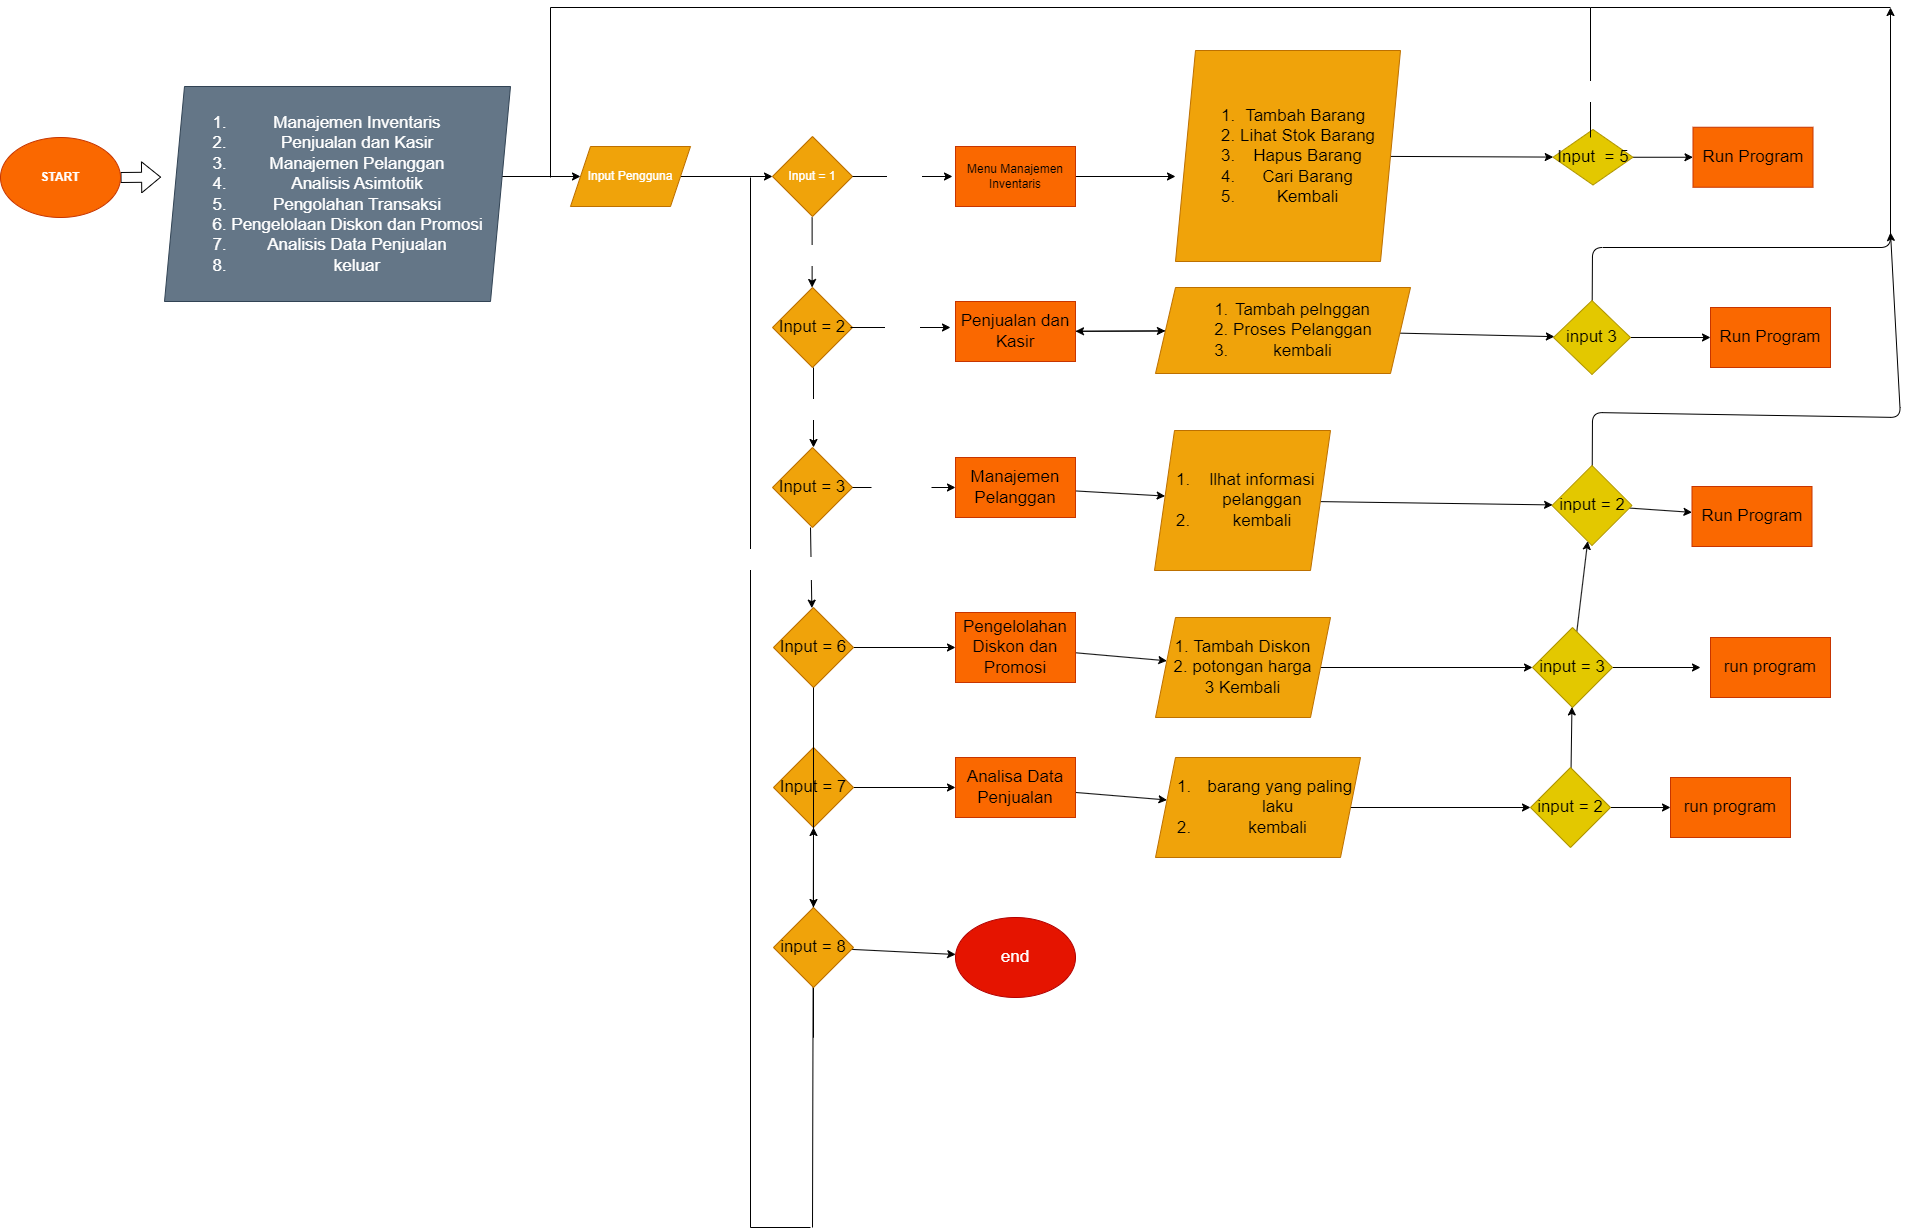

The diagram above was exported from draw.io. Its source (the exported page's mxGraphModel, read from the mxfile embedded in the PNG):
<mxGraphModel dx="2040" dy="2283" grid="1" gridSize="10" guides="1" tooltips="1" connect="1" arrows="1" fold="1" page="1" pageScale="1" pageWidth="850" pageHeight="1100" math="0" shadow="0">
  <root>
    <mxCell id="0" />
    <mxCell id="1" parent="0" />
    <mxCell id="5" value="" style="edgeStyle=none;html=1;fontColor=#FFFFFF;shape=flexArrow;" edge="1" parent="1" source="3">
      <mxGeometry relative="1" as="geometry">
        <mxPoint x="260.59451927542955" y="169.61309800278684" as="targetPoint" />
      </mxGeometry>
    </mxCell>
    <mxCell id="3" value="&lt;b&gt;&lt;font color=&quot;#ffffff&quot;&gt;START&lt;/font&gt;&lt;/b&gt;" style="ellipse;whiteSpace=wrap;html=1;fillColor=#fa6800;fontColor=#000000;strokeColor=#C73500;" vertex="1" parent="1">
      <mxGeometry x="100" y="130" width="120" height="80" as="geometry" />
    </mxCell>
    <mxCell id="7" value="" style="edgeStyle=none;html=1;fontSize=12;fontColor=#FFFFFF;" edge="1" parent="1" target="6">
      <mxGeometry relative="1" as="geometry">
        <mxPoint x="580" y="169" as="sourcePoint" />
      </mxGeometry>
    </mxCell>
    <mxCell id="12" value="" style="edgeStyle=none;html=1;fontSize=17;fontColor=#FFFFFF;" edge="1" parent="1" source="6" target="11">
      <mxGeometry relative="1" as="geometry" />
    </mxCell>
    <mxCell id="6" value="Input Pengguna" style="shape=parallelogram;perimeter=parallelogramPerimeter;whiteSpace=wrap;html=1;fixedSize=1;fillColor=#f0a30a;strokeColor=#BD7000;fontColor=#FFFFFF;" vertex="1" parent="1">
      <mxGeometry x="670" y="139" width="120" height="60" as="geometry" />
    </mxCell>
    <mxCell id="10" value="&lt;ol style=&quot;font-size: 17px;&quot;&gt;&lt;li style=&quot;font-size: 17px;&quot;&gt;Manajemen Inventaris&lt;/li&gt;&lt;li style=&quot;font-size: 17px;&quot;&gt;Penjualan dan Kasir&lt;/li&gt;&lt;li style=&quot;font-size: 17px;&quot;&gt;Manajemen Pelanggan&lt;/li&gt;&lt;li style=&quot;font-size: 17px;&quot;&gt;Analisis Asimtotik&lt;/li&gt;&lt;li style=&quot;font-size: 17px;&quot;&gt;Pengolahan Transaksi&lt;/li&gt;&lt;li style=&quot;font-size: 17px;&quot;&gt;Pengelolaan Diskon dan Promosi&lt;/li&gt;&lt;li style=&quot;font-size: 17px;&quot;&gt;Analisis Data Penjualan&lt;/li&gt;&lt;li style=&quot;font-size: 17px;&quot;&gt;keluar&lt;/li&gt;&lt;/ol&gt;" style="shape=parallelogram;perimeter=parallelogramPerimeter;whiteSpace=wrap;html=1;fixedSize=1;fontSize=17;fontColor=#ffffff;fillColor=#647687;strokeColor=#314354;" vertex="1" parent="1">
      <mxGeometry x="264" y="79" width="346" height="215" as="geometry" />
    </mxCell>
    <mxCell id="11" value="Input = 1" style="rhombus;whiteSpace=wrap;html=1;fillColor=#f0a30a;strokeColor=#BD7000;fontColor=#FFFFFF;" vertex="1" parent="1">
      <mxGeometry x="872" y="129" width="80" height="80" as="geometry" />
    </mxCell>
    <mxCell id="69" value="" style="edgeStyle=none;html=1;fontSize=17;fontColor=#FFFFFF;" edge="1" parent="1" source="13">
      <mxGeometry relative="1" as="geometry">
        <mxPoint x="1275" y="169" as="targetPoint" />
      </mxGeometry>
    </mxCell>
    <mxCell id="13" value="Menu Manajemen Inventaris" style="whiteSpace=wrap;html=1;fillColor=#fa6800;strokeColor=#C73500;fontColor=#000000;" vertex="1" parent="1">
      <mxGeometry x="1055" y="139" width="120" height="60" as="geometry" />
    </mxCell>
    <mxCell id="17" value="" style="endArrow=classic;html=1;fontSize=17;fontColor=#FFFFFF;" edge="1" parent="1">
      <mxGeometry relative="1" as="geometry">
        <mxPoint x="952" y="169" as="sourcePoint" />
        <mxPoint x="1052" y="169" as="targetPoint" />
      </mxGeometry>
    </mxCell>
    <mxCell id="18" value="True" style="edgeLabel;resizable=0;html=1;align=center;verticalAlign=middle;fontSize=17;fontColor=#FFFFFF;" connectable="0" vertex="1" parent="17">
      <mxGeometry relative="1" as="geometry" />
    </mxCell>
    <mxCell id="19" value="" style="endArrow=classic;html=1;fontSize=17;fontColor=#FFFFFF;" edge="1" parent="1">
      <mxGeometry relative="1" as="geometry">
        <mxPoint x="911.62" y="210" as="sourcePoint" />
        <mxPoint x="911.62" y="280" as="targetPoint" />
      </mxGeometry>
    </mxCell>
    <mxCell id="20" value="False" style="edgeLabel;resizable=0;html=1;align=center;verticalAlign=middle;fontSize=17;fontColor=#FFFFFF;" connectable="0" vertex="1" parent="19">
      <mxGeometry relative="1" as="geometry" />
    </mxCell>
    <mxCell id="21" value="Input = 2" style="rhombus;whiteSpace=wrap;html=1;fontSize=17;fontColor=#000000;fillColor=#f0a30a;strokeColor=#BD7000;" vertex="1" parent="1">
      <mxGeometry x="872" y="280" width="80" height="80" as="geometry" />
    </mxCell>
    <mxCell id="22" value="" style="endArrow=classic;html=1;fontSize=17;fontColor=#FFFFFF;" edge="1" parent="1">
      <mxGeometry relative="1" as="geometry">
        <mxPoint x="950" y="320" as="sourcePoint" />
        <mxPoint x="1050" y="320" as="targetPoint" />
      </mxGeometry>
    </mxCell>
    <mxCell id="23" value="True" style="edgeLabel;resizable=0;html=1;align=center;verticalAlign=middle;fontSize=17;fontColor=#FFFFFF;" connectable="0" vertex="1" parent="22">
      <mxGeometry relative="1" as="geometry" />
    </mxCell>
    <mxCell id="84" value="" style="edgeStyle=none;html=1;fontSize=17;fontColor=#FFFFFF;" edge="1" parent="1" source="25" target="83">
      <mxGeometry relative="1" as="geometry" />
    </mxCell>
    <mxCell id="25" value="&lt;span style=&quot;background-color: initial;&quot;&gt;Penjualan dan Kasir&lt;/span&gt;" style="rounded=0;whiteSpace=wrap;html=1;fontSize=17;fontColor=#000000;align=center;fillColor=#fa6800;strokeColor=#C73500;" vertex="1" parent="1">
      <mxGeometry x="1055" y="294" width="120" height="60" as="geometry" />
    </mxCell>
    <mxCell id="31" value="" style="edgeStyle=none;html=1;fontSize=17;fontColor=#FFFFFF;startArrow=none;" edge="1" parent="1" source="32" target="30">
      <mxGeometry relative="1" as="geometry" />
    </mxCell>
    <mxCell id="26" value="Input = 3" style="rhombus;whiteSpace=wrap;html=1;fontSize=17;fillColor=#f0a30a;strokeColor=#BD7000;fontColor=#000000;" vertex="1" parent="1">
      <mxGeometry x="872" y="440" width="80" height="80" as="geometry" />
    </mxCell>
    <mxCell id="28" value="" style="endArrow=classic;html=1;fontSize=17;fontColor=#FFFFFF;exitX=0.5;exitY=1;exitDx=0;exitDy=0;entryX=0.5;entryY=0;entryDx=0;entryDy=0;" edge="1" parent="1">
      <mxGeometry relative="1" as="geometry">
        <mxPoint x="913.0000000000002" y="360" as="sourcePoint" />
        <mxPoint x="913.0000000000002" y="440" as="targetPoint" />
      </mxGeometry>
    </mxCell>
    <mxCell id="29" value="False" style="edgeLabel;resizable=0;html=1;align=center;verticalAlign=middle;fontSize=17;fontColor=#FFFFFF;" connectable="0" vertex="1" parent="28">
      <mxGeometry relative="1" as="geometry" />
    </mxCell>
    <mxCell id="97" value="" style="edgeStyle=none;html=1;fontSize=17;fontColor=#FFFFFF;" edge="1" parent="1" source="30" target="96">
      <mxGeometry relative="1" as="geometry" />
    </mxCell>
    <mxCell id="30" value="Manajemen Pelanggan" style="whiteSpace=wrap;html=1;fontSize=17;fillColor=#fa6800;strokeColor=#C73500;fontColor=#000000;" vertex="1" parent="1">
      <mxGeometry x="1055" y="450" width="120" height="60" as="geometry" />
    </mxCell>
    <mxCell id="33" value="" style="edgeStyle=none;html=1;fontSize=17;fontColor=#FFFFFF;endArrow=none;" edge="1" parent="1" source="26" target="32">
      <mxGeometry relative="1" as="geometry">
        <mxPoint x="952.0000000000002" y="480" as="sourcePoint" />
        <mxPoint x="1055" y="480" as="targetPoint" />
      </mxGeometry>
    </mxCell>
    <mxCell id="32" value="True" style="text;html=1;align=center;verticalAlign=middle;resizable=0;points=[];autosize=1;strokeColor=none;fillColor=none;fontSize=17;fontColor=#FFFFFF;" vertex="1" parent="1">
      <mxGeometry x="971" y="465" width="60" height="30" as="geometry" />
    </mxCell>
    <mxCell id="36" value="False" style="endArrow=classic;html=1;fontSize=17;fontColor=#FFFFFF;" edge="1" parent="1">
      <mxGeometry relative="1" as="geometry">
        <mxPoint x="910" y="520" as="sourcePoint" />
        <mxPoint x="911.344262295082" y="600.655737704918" as="targetPoint" />
      </mxGeometry>
    </mxCell>
    <mxCell id="37" value="False" style="edgeLabel;resizable=0;html=1;align=center;verticalAlign=middle;fontSize=17;fontColor=#FFFFFF;" connectable="0" vertex="1" parent="36">
      <mxGeometry relative="1" as="geometry" />
    </mxCell>
    <mxCell id="53" value="" style="edgeStyle=none;html=1;fontSize=17;fontColor=#FFFFFF;startArrow=none;" edge="1" parent="1" source="56" target="52">
      <mxGeometry relative="1" as="geometry" />
    </mxCell>
    <mxCell id="61" value="" style="edgeStyle=none;html=1;fontSize=17;fontColor=#FFFFFF;" edge="1" parent="1" source="50" target="60">
      <mxGeometry relative="1" as="geometry" />
    </mxCell>
    <mxCell id="50" value="Input = 6" style="rhombus;whiteSpace=wrap;html=1;fontSize=17;fontColor=#000000;fillColor=#f0a30a;strokeColor=#BD7000;" vertex="1" parent="1">
      <mxGeometry x="873" y="600" width="80" height="80" as="geometry" />
    </mxCell>
    <mxCell id="63" value="" style="edgeStyle=none;html=1;fontSize=17;fontColor=#FFFFFF;" edge="1" parent="1" source="52" target="62">
      <mxGeometry relative="1" as="geometry" />
    </mxCell>
    <mxCell id="120" value="" style="edgeStyle=none;html=1;fontSize=17;fontColor=#FFFFFF;" edge="1" parent="1" source="52" target="119">
      <mxGeometry relative="1" as="geometry" />
    </mxCell>
    <mxCell id="52" value="Input = 7" style="rhombus;whiteSpace=wrap;html=1;fontSize=17;fontColor=#000000;fillColor=#f0a30a;strokeColor=#BD7000;" vertex="1" parent="1">
      <mxGeometry x="873" y="740" width="80" height="80" as="geometry" />
    </mxCell>
    <mxCell id="57" value="" style="edgeStyle=none;html=1;fontSize=17;fontColor=#FFFFFF;endArrow=none;" edge="1" parent="1" source="50" target="56">
      <mxGeometry relative="1" as="geometry">
        <mxPoint x="912.0000000000002" y="1000" as="sourcePoint" />
        <mxPoint x="912.0000000000002" y="1080" as="targetPoint" />
      </mxGeometry>
    </mxCell>
    <mxCell id="56" value="False" style="text;html=1;align=center;verticalAlign=middle;resizable=0;points=[];autosize=1;strokeColor=none;fillColor=none;fontSize=17;fontColor=#FFFFFF;" vertex="1" parent="1">
      <mxGeometry x="878" y="1030" width="70" height="30" as="geometry" />
    </mxCell>
    <mxCell id="108" value="" style="edgeStyle=none;html=1;fontSize=17;fontColor=#FFFFFF;" edge="1" parent="1" source="60" target="107">
      <mxGeometry relative="1" as="geometry" />
    </mxCell>
    <mxCell id="60" value="Pengelolahan Diskon dan Promosi" style="whiteSpace=wrap;html=1;fontSize=17;fontColor=#000000;fillColor=#fa6800;strokeColor=#C73500;" vertex="1" parent="1">
      <mxGeometry x="1055" y="605" width="120" height="70" as="geometry" />
    </mxCell>
    <mxCell id="114" value="" style="edgeStyle=none;html=1;fontSize=17;fontColor=#FFFFFF;" edge="1" parent="1" source="62" target="113">
      <mxGeometry relative="1" as="geometry" />
    </mxCell>
    <mxCell id="62" value="Analisa Data Penjualan" style="whiteSpace=wrap;html=1;fontSize=17;fontColor=#000000;fillColor=#fa6800;strokeColor=#C73500;" vertex="1" parent="1">
      <mxGeometry x="1055" y="750" width="120" height="60" as="geometry" />
    </mxCell>
    <mxCell id="64" value="" style="endArrow=none;html=1;fontSize=17;fontColor=#FFFFFF;entryX=0.5;entryY=1;entryDx=0;entryDy=0;" edge="1" parent="1" target="52">
      <mxGeometry width="50" height="50" relative="1" as="geometry">
        <mxPoint x="912" y="1220" as="sourcePoint" />
        <mxPoint x="910" y="1200" as="targetPoint" />
      </mxGeometry>
    </mxCell>
    <mxCell id="65" value="" style="endArrow=none;html=1;fontSize=17;fontColor=#FFFFFF;" edge="1" parent="1">
      <mxGeometry width="50" height="50" relative="1" as="geometry">
        <mxPoint x="850" y="1220" as="sourcePoint" />
        <mxPoint x="910" y="1220" as="targetPoint" />
      </mxGeometry>
    </mxCell>
    <mxCell id="66" value="" style="endArrow=none;html=1;fontSize=17;fontColor=#FFFFFF;" edge="1" parent="1">
      <mxGeometry width="50" height="50" relative="1" as="geometry">
        <mxPoint x="850" y="1220" as="sourcePoint" />
        <mxPoint x="850" y="170" as="targetPoint" />
      </mxGeometry>
    </mxCell>
    <mxCell id="67" value="False" style="edgeLabel;html=1;align=center;verticalAlign=middle;resizable=0;points=[];fontSize=17;fontColor=#FFFFFF;" vertex="1" connectable="0" parent="66">
      <mxGeometry x="0.2792" y="2" relative="1" as="geometry">
        <mxPoint as="offset" />
      </mxGeometry>
    </mxCell>
    <mxCell id="74" value="" style="edgeStyle=none;html=1;fontSize=17;fontColor=#FFFFFF;" edge="1" parent="1" source="70" target="73">
      <mxGeometry relative="1" as="geometry" />
    </mxCell>
    <mxCell id="70" value="&lt;ol&gt;&lt;li&gt;Tambah Barang&amp;nbsp;&lt;/li&gt;&lt;li&gt;Lihat Stok Barang&lt;/li&gt;&lt;li&gt;Hapus Barang&lt;/li&gt;&lt;li&gt;Cari Barang&lt;/li&gt;&lt;li&gt;Kembali&lt;/li&gt;&lt;/ol&gt;" style="shape=parallelogram;perimeter=parallelogramPerimeter;whiteSpace=wrap;html=1;fixedSize=1;fontSize=17;fontColor=#000000;fillColor=#f0a30a;strokeColor=#BD7000;" vertex="1" parent="1">
      <mxGeometry x="1275" y="43" width="225" height="211" as="geometry" />
    </mxCell>
    <mxCell id="82" value="" style="edgeStyle=none;html=1;fontSize=17;fontColor=#FFFFFF;" edge="1" parent="1" source="73" target="81">
      <mxGeometry relative="1" as="geometry" />
    </mxCell>
    <mxCell id="73" value="Input&amp;nbsp; = 5" style="rhombus;whiteSpace=wrap;html=1;fontSize=17;fontColor=#000000;fillColor=#e3c800;strokeColor=#B09500;" vertex="1" parent="1">
      <mxGeometry x="1652.5" y="122" width="80" height="55.5" as="geometry" />
    </mxCell>
    <mxCell id="77" value="" style="endArrow=none;html=1;fontSize=17;fontColor=#FFFFFF;" edge="1" parent="1">
      <mxGeometry width="50" height="50" relative="1" as="geometry">
        <mxPoint x="1690" y="130" as="sourcePoint" />
        <mxPoint x="1690" as="targetPoint" />
      </mxGeometry>
    </mxCell>
    <mxCell id="80" value="True" style="edgeLabel;html=1;align=center;verticalAlign=middle;resizable=0;points=[];fontSize=17;fontColor=#FFFFFF;" vertex="1" connectable="0" parent="77">
      <mxGeometry x="-0.3053" y="1" relative="1" as="geometry">
        <mxPoint y="-1" as="offset" />
      </mxGeometry>
    </mxCell>
    <mxCell id="78" value="" style="endArrow=none;html=1;fontSize=17;fontColor=#FFFFFF;" edge="1" parent="1">
      <mxGeometry width="50" height="50" relative="1" as="geometry">
        <mxPoint x="650" as="sourcePoint" />
        <mxPoint x="1690" as="targetPoint" />
      </mxGeometry>
    </mxCell>
    <mxCell id="79" value="" style="endArrow=none;html=1;fontSize=17;fontColor=#FFFFFF;" edge="1" parent="1">
      <mxGeometry width="50" height="50" relative="1" as="geometry">
        <mxPoint x="650" y="170" as="sourcePoint" />
        <mxPoint x="650" as="targetPoint" />
      </mxGeometry>
    </mxCell>
    <mxCell id="81" value="Run Program" style="whiteSpace=wrap;html=1;fontSize=17;fontColor=#000000;fillColor=#fa6800;strokeColor=#C73500;" vertex="1" parent="1">
      <mxGeometry x="1792.5" y="119.75" width="120" height="60" as="geometry" />
    </mxCell>
    <mxCell id="86" style="edgeStyle=none;html=1;fontSize=17;fontColor=#FFFFFF;" edge="1" parent="1" source="83" target="85">
      <mxGeometry relative="1" as="geometry" />
    </mxCell>
    <mxCell id="126" value="" style="edgeStyle=none;html=1;fontSize=17;fontColor=#FFFFFF;" edge="1" parent="1" source="83" target="25">
      <mxGeometry relative="1" as="geometry" />
    </mxCell>
    <mxCell id="83" value="&lt;ol&gt;&lt;li&gt;Tambah pelnggan&lt;/li&gt;&lt;li&gt;Proses Pelanggan&lt;/li&gt;&lt;li&gt;kembali&lt;/li&gt;&lt;/ol&gt;" style="shape=parallelogram;perimeter=parallelogramPerimeter;whiteSpace=wrap;html=1;fixedSize=1;fontSize=17;fontColor=#000000;rounded=0;fillColor=#f0a30a;strokeColor=#BD7000;" vertex="1" parent="1">
      <mxGeometry x="1255" y="280" width="255" height="86" as="geometry" />
    </mxCell>
    <mxCell id="89" style="edgeStyle=none;html=1;entryX=0;entryY=0.5;entryDx=0;entryDy=0;fontSize=17;fontColor=#FFFFFF;" edge="1" parent="1" source="85" target="87">
      <mxGeometry relative="1" as="geometry" />
    </mxCell>
    <mxCell id="99" style="edgeStyle=none;html=1;fontSize=17;fontColor=#FFFFFF;" edge="1" parent="1" source="85">
      <mxGeometry relative="1" as="geometry">
        <mxPoint x="1990" as="targetPoint" />
        <Array as="points">
          <mxPoint x="1692" y="240" />
          <mxPoint x="1990" y="240" />
        </Array>
      </mxGeometry>
    </mxCell>
    <mxCell id="85" value="input 3" style="rhombus;whiteSpace=wrap;html=1;fontSize=17;fontColor=#000000;fillColor=#e3c800;strokeColor=#B09500;" vertex="1" parent="1">
      <mxGeometry x="1653" y="293" width="77" height="74" as="geometry" />
    </mxCell>
    <mxCell id="87" value="Run Program" style="whiteSpace=wrap;html=1;fontSize=17;fontColor=#000000;fillColor=#fa6800;strokeColor=#C73500;" vertex="1" parent="1">
      <mxGeometry x="1810" y="300" width="120" height="60" as="geometry" />
    </mxCell>
    <mxCell id="95" value="" style="endArrow=none;html=1;fontSize=17;fontColor=#FFFFFF;" edge="1" parent="1">
      <mxGeometry width="50" height="50" relative="1" as="geometry">
        <mxPoint x="1690" as="sourcePoint" />
        <mxPoint x="1990" as="targetPoint" />
      </mxGeometry>
    </mxCell>
    <mxCell id="101" value="" style="edgeStyle=none;html=1;fontSize=17;fontColor=#FFFFFF;" edge="1" parent="1" source="96" target="100">
      <mxGeometry relative="1" as="geometry" />
    </mxCell>
    <mxCell id="96" value="&lt;ol&gt;&lt;li&gt;llhat informasi pelanggan&lt;/li&gt;&lt;li&gt;kembali&lt;/li&gt;&lt;/ol&gt;" style="shape=parallelogram;perimeter=parallelogramPerimeter;whiteSpace=wrap;html=1;fixedSize=1;fontSize=17;fillColor=#f0a30a;strokeColor=#BD7000;fontColor=#000000;" vertex="1" parent="1">
      <mxGeometry x="1254" y="423" width="176" height="140" as="geometry" />
    </mxCell>
    <mxCell id="102" style="edgeStyle=none;html=1;fontSize=17;fontColor=#FFFFFF;" edge="1" parent="1">
      <mxGeometry relative="1" as="geometry">
        <mxPoint x="1990" y="225" as="targetPoint" />
        <mxPoint x="1691.6990049751244" y="465.19900497512435" as="sourcePoint" />
        <Array as="points">
          <mxPoint x="1692" y="405" />
          <mxPoint x="2000" y="410" />
        </Array>
      </mxGeometry>
    </mxCell>
    <mxCell id="106" value="" style="edgeStyle=none;html=1;fontSize=17;fontColor=#FFFFFF;" edge="1" parent="1" source="100" target="105">
      <mxGeometry relative="1" as="geometry" />
    </mxCell>
    <mxCell id="100" value="input = 2" style="rhombus;whiteSpace=wrap;html=1;fontSize=17;fillColor=#e3c800;strokeColor=#B09500;fontColor=#000000;" vertex="1" parent="1">
      <mxGeometry x="1651.5" y="458" width="80" height="80" as="geometry" />
    </mxCell>
    <mxCell id="105" value="Run Program" style="whiteSpace=wrap;html=1;fontSize=17;fillColor=#fa6800;strokeColor=#C73500;fontColor=#000000;" vertex="1" parent="1">
      <mxGeometry x="1791.5" y="479" width="120" height="60" as="geometry" />
    </mxCell>
    <mxCell id="110" value="" style="edgeStyle=none;html=1;fontSize=17;fontColor=#FFFFFF;" edge="1" parent="1" source="107" target="109">
      <mxGeometry relative="1" as="geometry" />
    </mxCell>
    <mxCell id="107" value="1. Tambah Diskon&lt;br&gt;2. potongan harga&lt;br&gt;3 Kembali" style="shape=parallelogram;perimeter=parallelogramPerimeter;whiteSpace=wrap;html=1;fixedSize=1;fontSize=17;fontColor=#000000;fillColor=#f0a30a;strokeColor=#BD7000;" vertex="1" parent="1">
      <mxGeometry x="1255" y="610" width="175" height="100" as="geometry" />
    </mxCell>
    <mxCell id="111" style="edgeStyle=none;html=1;fontSize=17;fontColor=#FFFFFF;" edge="1" parent="1" source="109">
      <mxGeometry relative="1" as="geometry">
        <mxPoint x="1800" y="660" as="targetPoint" />
      </mxGeometry>
    </mxCell>
    <mxCell id="124" value="" style="edgeStyle=none;html=1;fontSize=17;fontColor=#FFFFFF;" edge="1" parent="1" source="109" target="100">
      <mxGeometry relative="1" as="geometry" />
    </mxCell>
    <mxCell id="109" value="input = 3" style="rhombus;whiteSpace=wrap;html=1;fontSize=17;fontColor=#000000;fillColor=#e3c800;strokeColor=#B09500;" vertex="1" parent="1">
      <mxGeometry x="1632" y="620" width="80" height="80" as="geometry" />
    </mxCell>
    <mxCell id="112" value="run program" style="rounded=0;whiteSpace=wrap;html=1;fontSize=17;fontColor=#000000;fillColor=#fa6800;strokeColor=#C73500;" vertex="1" parent="1">
      <mxGeometry x="1810" y="630" width="120" height="60" as="geometry" />
    </mxCell>
    <mxCell id="116" value="" style="edgeStyle=none;html=1;fontSize=17;fontColor=#FFFFFF;" edge="1" parent="1" source="113" target="115">
      <mxGeometry relative="1" as="geometry" />
    </mxCell>
    <mxCell id="113" value="&lt;ol&gt;&lt;li&gt;&amp;nbsp;barang yang paling laku&lt;/li&gt;&lt;li&gt;kembali&lt;/li&gt;&lt;/ol&gt;" style="shape=parallelogram;perimeter=parallelogramPerimeter;whiteSpace=wrap;html=1;fixedSize=1;fontSize=17;fontColor=#000000;fillColor=#f0a30a;strokeColor=#BD7000;" vertex="1" parent="1">
      <mxGeometry x="1255" y="750" width="205" height="100" as="geometry" />
    </mxCell>
    <mxCell id="118" value="" style="edgeStyle=none;html=1;fontSize=17;fontColor=#FFFFFF;" edge="1" parent="1" source="115" target="117">
      <mxGeometry relative="1" as="geometry" />
    </mxCell>
    <mxCell id="125" value="" style="edgeStyle=none;html=1;fontSize=17;fontColor=#FFFFFF;" edge="1" parent="1" source="115" target="109">
      <mxGeometry relative="1" as="geometry" />
    </mxCell>
    <mxCell id="115" value="input = 2" style="rhombus;whiteSpace=wrap;html=1;fontSize=17;fontColor=#000000;fillColor=#e3c800;strokeColor=#B09500;" vertex="1" parent="1">
      <mxGeometry x="1630" y="760" width="80" height="80" as="geometry" />
    </mxCell>
    <mxCell id="117" value="run program" style="whiteSpace=wrap;html=1;fontSize=17;fontColor=#000000;fillColor=#fa6800;strokeColor=#C73500;" vertex="1" parent="1">
      <mxGeometry x="1770" y="770" width="120" height="60" as="geometry" />
    </mxCell>
    <mxCell id="123" value="" style="edgeStyle=none;html=1;fontSize=17;fontColor=#FFFFFF;" edge="1" parent="1" source="119" target="122">
      <mxGeometry relative="1" as="geometry" />
    </mxCell>
    <mxCell id="119" value="input = 8" style="rhombus;whiteSpace=wrap;html=1;fontSize=17;fontColor=#000000;fillColor=#f0a30a;strokeColor=#BD7000;" vertex="1" parent="1">
      <mxGeometry x="873" y="900" width="80" height="80" as="geometry" />
    </mxCell>
    <mxCell id="122" value="end" style="ellipse;whiteSpace=wrap;html=1;fontSize=17;fontColor=#ffffff;fillColor=#e51400;strokeColor=#B20000;" vertex="1" parent="1">
      <mxGeometry x="1055" y="910" width="120" height="80" as="geometry" />
    </mxCell>
  </root>
</mxGraphModel>